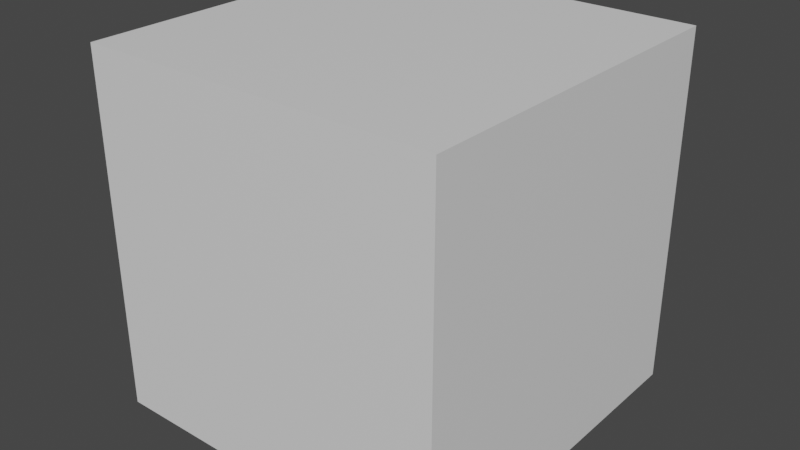 # Source: TestBlender.blend  (saved by Blender 3.6.11; exported with 4.5.12 LTS)
import bpy
from mathutils import Matrix  # noqa: F401  (used for matrix-valued properties, if any)

bpy.ops.wm.read_factory_settings(use_empty=True)
scene = bpy.context.scene
scene.name = 'Scene'

# ---- collections
col_collection = bpy.data.collections.new('Collection'); scene.collection.children.link(col_collection)

# ---- materials (node trees are filled in below, after node groups)
mat_material = bpy.data.materials.new('Material')
mat_material.alpha_threshold = 0.0
mat_material.use_transparent_shadow = False
mat_material.roughness = 0.5
mat_material.line_color = (0.0, 0.0, 0.0, 1.0)

# ---- material node trees
mat_material.use_nodes = True; mat_material.node_tree.nodes.clear()
_N = mat_material.node_tree.nodes; _L = mat_material.node_tree.links
n0 = _N.new('ShaderNodeOutputMaterial'); n0.name = 'Material Output'; n0.location = (300, 300)
n1 = _N.new('ShaderNodeBsdfPrincipled'); n1.name = 'Principled BSDF'; n1.location = (10, 300)
n1.distribution = 'GGX'
n1.subsurface_method = 'RANDOM_WALK_SKIN'
n1.inputs[3].default_value = 1.45
n1.inputs[27].default_value = (0.0, 0.0, 0.0, 1.0)
n1.inputs[28].default_value = 1.0
_L.new(n1.outputs[0], n0.inputs[0])
n0.is_active_output = True

# ---- world
world_world = bpy.data.worlds.new('World'); scene.world = world_world
world_world.use_nodes = True; world_world.node_tree.nodes.clear()
_N = world_world.node_tree.nodes; _L = world_world.node_tree.links
n0 = _N.new('ShaderNodeOutputWorld'); n0.name = 'World Output'; n0.location = (300, 300)
n1 = _N.new('ShaderNodeBackground'); n1.name = 'Background'; n1.location = (10, 300)
n1.inputs[0].default_value = (0.05088, 0.05088, 0.05088, 1.0)
_L.new(n1.outputs[0], n0.inputs[0])
n0.is_active_output = True
world_world.color = (0.05088, 0.05088, 0.05088)
world_world.use_sun_shadow = False
world_world.sun_shadow_jitter_overblur = 0.0

# ---- meshes
me_cube = bpy.data.meshes.new('Cube')
me_cube.from_pydata([(1.0, 1.0, 1.0), (1.0, 1.0, -1.0), (1.0, -1.0, 1.0), (1.0, -1.0, -1.0), (-1.0, 1.0, 1.0), (-1.0, 1.0, -1.0), (-1.0, -1.0, 1.0), (-1.0, -1.0, -1.0)], [], [(0, 4, 6, 2), (3, 2, 6, 7), (7, 6, 4, 5), (5, 1, 3, 7), (1, 0, 2, 3), (5, 4, 0, 1)])
_uv = me_cube.uv_layers.new(name='UVMap')
_uv.uv.foreach_set('vector', [0.625, 0.5, 0.875, 0.5, 0.875, 0.75, 0.625, 0.75, 0.375, 0.75, 0.625, 0.75, 0.625, 1.0, 0.375, 1.0, 0.375, 0.0, 0.625, 0.0, 0.625, 0.25, 0.375, 0.25, 0.125, 0.5, 0.375, 0.5, 0.375, 0.75, 0.125, 0.75, 0.375, 0.5, 0.625, 0.5, 0.625, 0.75, 0.375, 0.75, 0.375, 0.25, 0.625, 0.25, 0.625, 0.5, 0.375, 0.5])
me_cube.materials.append(mat_material)
me_cube.use_mirror_vertex_groups = False
me_cube.update()

# ---- objects
ob_cube = bpy.data.objects.new('Cube', me_cube)

# ---- transforms, parenting, visibility, modifiers, constraints
ob_cube.location = (0.0, 0.0, 0.0)
ob_cube.lock_rotations_4d = False
ob_cube.empty_display_type = 'ARROWS'
ob_cube.lineart.crease_threshold = 0.0

# ---- collection membership
col_collection.objects.link(ob_cube)

# ---- scene / render settings (as saved in the file)
scene.frame_start = 1; scene.frame_end = 250; scene.frame_set(1)
scene.render.engine = 'BLENDER_EEVEE_NEXT'
scene.cycles.sampling_pattern = 'TABULATED_SOBOL'
scene.view_settings.view_transform = 'Filmic'
bpy.context.view_layer.update()

# ---- added for rendering (the .blend has no active camera and no usable light): camera, sun
cam_auto = bpy.data.cameras.new('AutoCamera')
cam_auto.lens = 50.0
cam_auto.sensor_width = 36.0
cam_auto.clip_end = 1000.0
ob_auto_camera = bpy.data.objects.new('AutoCamera', cam_auto)
scene.collection.objects.link(ob_auto_camera)
ob_auto_camera.location = (3.20507, -3.84609, 2.56406)
ob_auto_camera.rotation_euler = (1.09748, -7.21219e-08, 0.694738)
scene.camera = ob_auto_camera
light_auto_sun = bpy.data.lights.new('AutoSun', 'SUN')
light_auto_sun.energy = 3.0
light_auto_sun.angle = 0.0523599
ob_auto_sun = bpy.data.objects.new('AutoSun', light_auto_sun)
scene.collection.objects.link(ob_auto_sun)
ob_auto_sun.rotation_euler = (0.872665, 0.174533, 0.523599)
bpy.context.view_layer.update()
